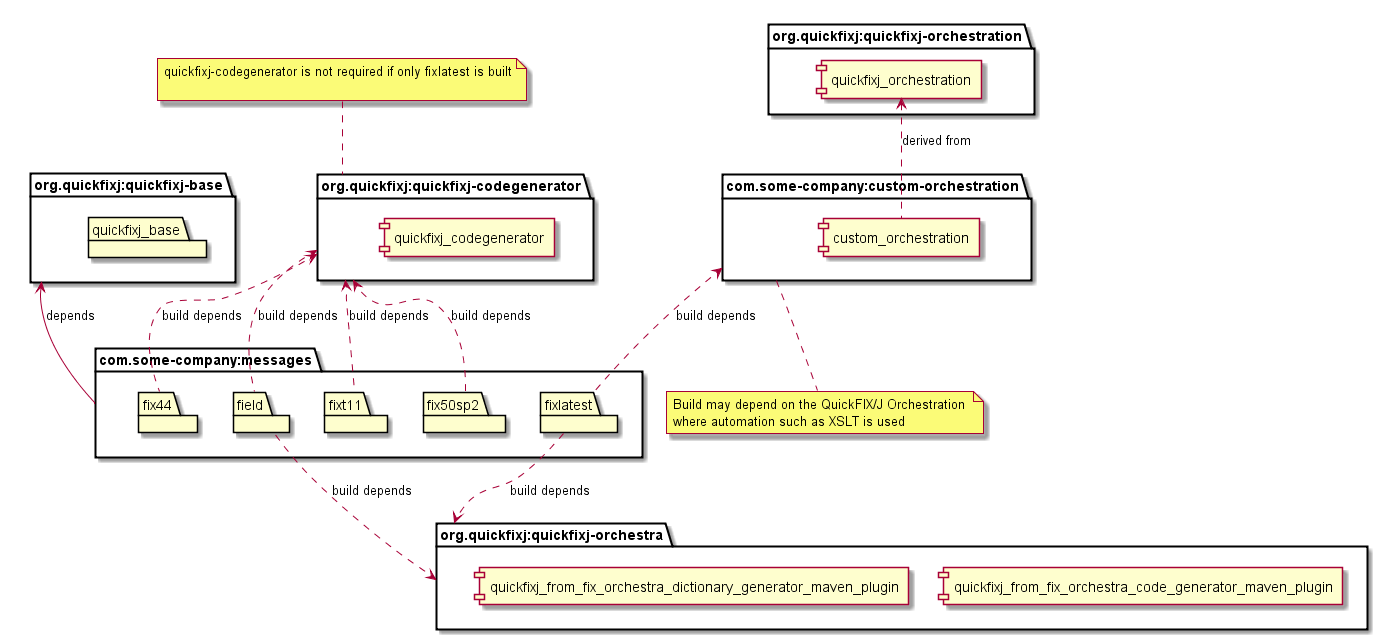

The diagram above was rendered by PlantUML. Its source (embedded in the PNG):
@startuml

package "org.quickfixj:quickfixj-base"  as base {
package quickfixj_base
}

package "org.quickfixj:quickfixj-orchestration"  as orc {
component quickfixj_orchestration
}

package "com.some-company:custom-orchestration"  as custom_orc {
component custom_orchestration
}

custom_orchestration .up.> quickfixj_orchestration : derived from

package "com.some-company:messages"  as custom_msg {
package field
package fixlatest
package fixt11
package fix50sp2
package fix44
}

fixlatest .up.> custom_orc : build depends

note bottom of custom_orc
Build may depend on the QuickFIX/J Orchestration 
where automation such as XSLT is used
end note

custom_msg -up-> base : depends

package "org.quickfixj:quickfixj-codegenerator"  as codegen {
component quickfixj_codegenerator
}

note top of codegen
quickfixj-codegenerator is not required if only fixlatest is built

end note

package "org.quickfixj:quickfixj-orchestra"  as r2q {
component quickfixj_from_fix_orchestra_code_generator_maven_plugin
component quickfixj_from_fix_orchestra_dictionary_generator_maven_plugin
}

field .up.> codegen  : build depends
field .up.> r2q  : build depends
fixlatest ..> r2q : build depends
fixt11 .up.> codegen  : build depends
fix50sp2 .up.> codegen  : build depends
fix44 .up.> codegen  : build depends

@enduml